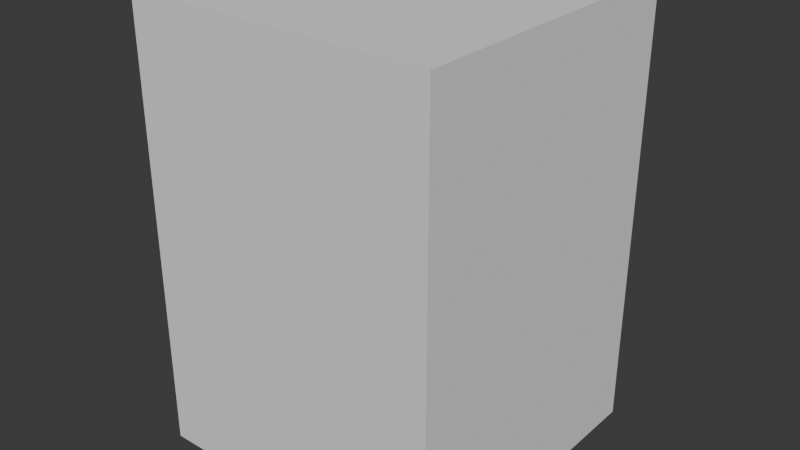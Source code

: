 # Source: pteranodon.blend  (saved by Blender 4.4.32; exported with 4.5.12 LTS)
import bpy
from mathutils import Matrix  # noqa: F401  (used for matrix-valued properties, if any)

bpy.ops.wm.read_factory_settings(use_empty=True)
scene = bpy.context.scene
scene.name = 'Scene'

# ---- collections
col_pteranodon = bpy.data.collections.new('pteranodon'); scene.collection.children.link(col_pteranodon)
col_base = bpy.data.collections.new('base'); col_pteranodon.children.link(col_base)

# ---- materials (node trees are filled in below, after node groups)
mat_pteranodon = bpy.data.materials.new('pteranodon')

# ---- material node trees

# ---- world
world_world = bpy.data.worlds.new('World'); scene.world = world_world
world_world.use_nodes = True; world_world.node_tree.nodes.clear()
_N = world_world.node_tree.nodes; _L = world_world.node_tree.links
n0 = _N.new('ShaderNodeOutputWorld'); n0.name = 'World Output'; n0.location = (300, 300)
n1 = _N.new('ShaderNodeBackground'); n1.name = 'Background'; n1.location = (10, 300)
n1.inputs[0].default_value = (0.05088, 0.05088, 0.05088, 1.0)
_L.new(n1.outputs[0], n0.inputs[0])
n0.is_active_output = True
world_world.color = (0.05088, 0.05088, 0.05088)
world_world.sun_shadow_jitter_overblur = 0.0

# ---- meshes
me_cube_004 = bpy.data.meshes.new('Cube.004')
me_cube_004.from_pydata([(-1.0, -1.0, -1.0), (-1.0, -1.0, 1.0), (-1.0, 1.0, -1.0), (-1.0, 1.0, 1.0), (1.0, -1.0, -1.0), (1.0, -1.0, 1.0), (1.0, 1.0, -1.0), (1.0, 1.0, 1.0)], [], [(0, 1, 3, 2), (2, 3, 7, 6), (6, 7, 5, 4), (4, 5, 1, 0), (2, 6, 4, 0), (7, 3, 1, 5)])
_uv = me_cube_004.uv_layers.new(name='UVMap')
_uv.uv.foreach_set('vector', [0.375, 0.0, 0.625, 0.0, 0.625, 0.25, 0.375, 0.25, 0.375, 0.25, 0.625, 0.25, 0.625, 0.5, 0.375, 0.5, 0.375, 0.5, 0.625, 0.5, 0.625, 0.75, 0.375, 0.75, 0.375, 0.75, 0.625, 0.75, 0.625, 1.0, 0.375, 1.0, 0.125, 0.5, 0.375, 0.5, 0.375, 0.75, 0.125, 0.75, 0.625, 0.5, 0.875, 0.5, 0.875, 0.75, 0.625, 0.75])
me_cube_004.update()
me_scene = bpy.data.meshes.new('Scene')
me_scene.from_pydata([], [], [])
me_scene.materials.append(None)
me_scene.update()
arm_root_m = bpy.data.armatures.new('Root_M')  # bones are not reproduced

# ---- objects
ob_collision = bpy.data.objects.new('COLLISION', me_cube_004)
ob_armature = bpy.data.objects.new('Armature', arm_root_m)
ob_pteranodon = bpy.data.objects.new('Pteranodon', me_scene)

# ---- transforms, parenting, visibility, modifiers, constraints
ob_collision.location = (0.0, 0.1787, 0.9197)
ob_collision.scale = (0.6879, 0.6879, 1.0)
ob_collision.display_type = 'BOUNDS'
ob_collision.display_bounds_type = 'CYLINDER'
ob_armature.location = (0.0, 0.0, 0.0)
ob_armature.scale = (0.01, 0.01, 0.01)
ob_pteranodon.parent = ob_armature
ob_pteranodon.matrix_parent_inverse = Matrix(((100.0, -0.0, 0.0, -0.0), (-0.0, 100.0, -0.0, 0.0), (0.0, -0.0, 100.0, -0.0), (-0.0, 0.0, -0.0, 1.0)))
ob_pteranodon.location = (0.5947, 2.607e-10, 0.003454)
ob_pteranodon.rotation_euler = (-1.509, 1.462e-07, 1.571)
ob_pteranodon.color = (0.8, 0.8, 0.8, 1.0)
ob_pteranodon.material_slots[0].link = 'OBJECT'; ob_pteranodon.material_slots[0].material = mat_pteranodon
_m = ob_pteranodon.modifiers.new('Root_M', 'ARMATURE')
_m.object = ob_armature

# ---- collection membership
col_pteranodon.objects.link(ob_collision)
col_base.objects.link(ob_armature)
col_base.objects.link(ob_pteranodon)

# ---- scene / render settings (as saved in the file)
scene.frame_start = 1; scene.frame_end = 250; scene.frame_set(1)
scene.render.engine = 'BLENDER_EEVEE_NEXT'
bpy.context.view_layer.update()

# ---- added for rendering (the .blend has no active camera and no usable light): camera, sun
cam_auto = bpy.data.cameras.new('AutoCamera')
cam_auto.lens = 50.0
cam_auto.sensor_width = 36.0
cam_auto.clip_end = 1000.0
ob_auto_camera = bpy.data.objects.new('AutoCamera', cam_auto)
scene.collection.objects.link(ob_auto_camera)
ob_auto_camera.location = (2.58161, -2.91925, 2.98504)
ob_auto_camera.rotation_euler = (1.09748, -7.21219e-08, 0.694738)
scene.camera = ob_auto_camera
light_auto_sun = bpy.data.lights.new('AutoSun', 'SUN')
light_auto_sun.energy = 3.0
light_auto_sun.angle = 0.0523599
ob_auto_sun = bpy.data.objects.new('AutoSun', light_auto_sun)
scene.collection.objects.link(ob_auto_sun)
ob_auto_sun.rotation_euler = (0.872665, 0.174533, 0.523599)
bpy.context.view_layer.update()

